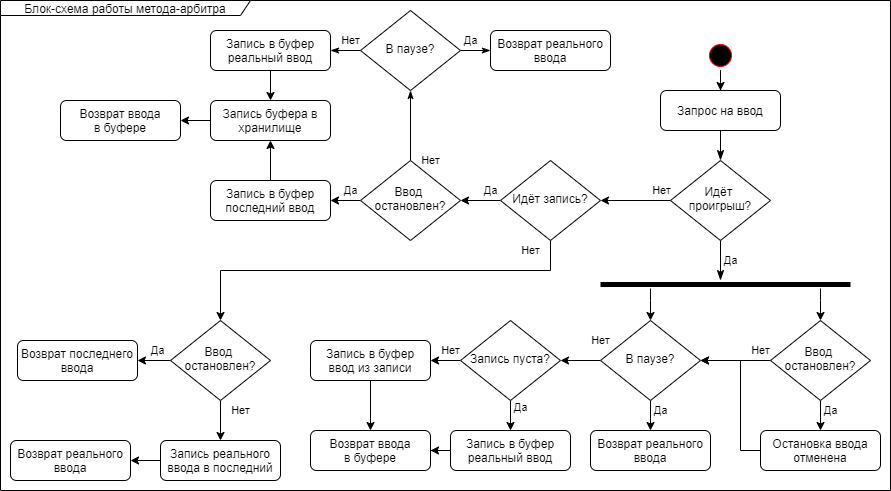

The diagram above was exported from draw.io. Its source (the exported page's mxGraphModel, read from the mxfile embedded in the PNG):
<mxGraphModel dx="2249" dy="762" grid="1" gridSize="10" guides="1" tooltips="1" connect="1" arrows="1" fold="1" page="1" pageScale="1" pageWidth="827" pageHeight="1169" math="0" shadow="0">
  <root>
    <mxCell id="WIyWlLk6GJQsqaUBKTNV-0" />
    <mxCell id="WIyWlLk6GJQsqaUBKTNV-1" parent="WIyWlLk6GJQsqaUBKTNV-0" />
    <mxCell id="WIyWlLk6GJQsqaUBKTNV-2" value="" style="rounded=0;html=1;jettySize=auto;orthogonalLoop=1;fontSize=11;endArrow=classicThin;endFill=1;endSize=8;strokeWidth=1;shadow=0;labelBackgroundColor=none;edgeStyle=orthogonalEdgeStyle;" parent="WIyWlLk6GJQsqaUBKTNV-1" source="WIyWlLk6GJQsqaUBKTNV-3" target="WIyWlLk6GJQsqaUBKTNV-6" edge="1">
      <mxGeometry relative="1" as="geometry" />
    </mxCell>
    <mxCell id="WIyWlLk6GJQsqaUBKTNV-3" value="Запрос на ввод" style="rounded=1;whiteSpace=wrap;html=1;fontSize=12;glass=0;strokeWidth=1;shadow=0;" parent="WIyWlLk6GJQsqaUBKTNV-1" vertex="1">
      <mxGeometry x="170" y="100" width="120" height="40" as="geometry" />
    </mxCell>
    <mxCell id="WIyWlLk6GJQsqaUBKTNV-4" value="Да" style="rounded=0;html=1;jettySize=auto;orthogonalLoop=1;fontSize=11;endArrow=classicThin;endFill=1;endSize=8;strokeWidth=1;shadow=0;labelBackgroundColor=none;edgeStyle=orthogonalEdgeStyle;" parent="WIyWlLk6GJQsqaUBKTNV-1" source="WIyWlLk6GJQsqaUBKTNV-6" edge="1">
      <mxGeometry y="10" relative="1" as="geometry">
        <mxPoint as="offset" />
        <mxPoint x="230" y="290" as="targetPoint" />
      </mxGeometry>
    </mxCell>
    <mxCell id="eNSVI6pLQRHCMaW2ubuY-32" value="Нет" style="edgeStyle=orthogonalEdgeStyle;rounded=0;orthogonalLoop=1;jettySize=auto;html=1;" edge="1" parent="WIyWlLk6GJQsqaUBKTNV-1" source="WIyWlLk6GJQsqaUBKTNV-6" target="eNSVI6pLQRHCMaW2ubuY-31">
      <mxGeometry x="-0.75" y="-10" relative="1" as="geometry">
        <mxPoint x="120" y="210" as="targetPoint" />
        <mxPoint as="offset" />
      </mxGeometry>
    </mxCell>
    <mxCell id="WIyWlLk6GJQsqaUBKTNV-6" value="Идёт &lt;br&gt;проигрыш?" style="rhombus;whiteSpace=wrap;html=1;shadow=0;fontFamily=Helvetica;fontSize=12;align=center;strokeWidth=1;spacing=6;spacingTop=-4;" parent="WIyWlLk6GJQsqaUBKTNV-1" vertex="1">
      <mxGeometry x="180" y="170" width="100" height="80" as="geometry" />
    </mxCell>
    <mxCell id="eNSVI6pLQRHCMaW2ubuY-39" value="Да" style="edgeStyle=orthogonalEdgeStyle;rounded=0;orthogonalLoop=1;jettySize=auto;html=1;" edge="1" parent="WIyWlLk6GJQsqaUBKTNV-1" source="eNSVI6pLQRHCMaW2ubuY-31" target="eNSVI6pLQRHCMaW2ubuY-38">
      <mxGeometry x="-0.5" y="-10" relative="1" as="geometry">
        <mxPoint as="offset" />
      </mxGeometry>
    </mxCell>
    <mxCell id="eNSVI6pLQRHCMaW2ubuY-58" value="Нет" style="edgeStyle=orthogonalEdgeStyle;rounded=0;orthogonalLoop=1;jettySize=auto;html=1;" edge="1" parent="WIyWlLk6GJQsqaUBKTNV-1" source="eNSVI6pLQRHCMaW2ubuY-31" target="eNSVI6pLQRHCMaW2ubuY-57">
      <mxGeometry x="-0.7561" y="-20" relative="1" as="geometry">
        <Array as="points">
          <mxPoint x="60" y="280" />
          <mxPoint x="-270" y="280" />
        </Array>
        <mxPoint as="offset" />
      </mxGeometry>
    </mxCell>
    <mxCell id="eNSVI6pLQRHCMaW2ubuY-31" value="Идёт запись?" style="rhombus;whiteSpace=wrap;html=1;shadow=0;fontFamily=Helvetica;fontSize=12;align=center;strokeWidth=1;spacing=6;spacingTop=-4;" vertex="1" parent="WIyWlLk6GJQsqaUBKTNV-1">
      <mxGeometry x="10" y="170" width="100" height="80" as="geometry" />
    </mxCell>
    <mxCell id="eNSVI6pLQRHCMaW2ubuY-29" style="edgeStyle=orthogonalEdgeStyle;rounded=0;orthogonalLoop=1;jettySize=auto;html=1;" edge="1" parent="WIyWlLk6GJQsqaUBKTNV-1" source="eNSVI6pLQRHCMaW2ubuY-1" target="eNSVI6pLQRHCMaW2ubuY-8">
      <mxGeometry relative="1" as="geometry">
        <Array as="points">
          <mxPoint x="250" y="460" />
          <mxPoint x="250" y="370" />
        </Array>
      </mxGeometry>
    </mxCell>
    <mxCell id="eNSVI6pLQRHCMaW2ubuY-1" value="Остановка ввода&lt;br&gt;отменена" style="rounded=1;whiteSpace=wrap;html=1;fontSize=12;glass=0;strokeWidth=1;shadow=0;" vertex="1" parent="WIyWlLk6GJQsqaUBKTNV-1">
      <mxGeometry x="270" y="440" width="120" height="40" as="geometry" />
    </mxCell>
    <mxCell id="eNSVI6pLQRHCMaW2ubuY-6" value="Да" style="edgeStyle=orthogonalEdgeStyle;rounded=0;orthogonalLoop=1;jettySize=auto;html=1;" edge="1" parent="WIyWlLk6GJQsqaUBKTNV-1" source="eNSVI6pLQRHCMaW2ubuY-2" target="eNSVI6pLQRHCMaW2ubuY-1">
      <mxGeometry x="0.2" y="10" relative="1" as="geometry">
        <mxPoint as="offset" />
      </mxGeometry>
    </mxCell>
    <mxCell id="eNSVI6pLQRHCMaW2ubuY-30" value="Нет" style="edgeStyle=orthogonalEdgeStyle;rounded=0;orthogonalLoop=1;jettySize=auto;html=1;" edge="1" parent="WIyWlLk6GJQsqaUBKTNV-1" source="eNSVI6pLQRHCMaW2ubuY-2" target="eNSVI6pLQRHCMaW2ubuY-8">
      <mxGeometry x="-0.7143" y="-10" relative="1" as="geometry">
        <mxPoint as="offset" />
      </mxGeometry>
    </mxCell>
    <mxCell id="eNSVI6pLQRHCMaW2ubuY-2" value="Ввод&amp;nbsp;&lt;br&gt;остановлен?" style="rhombus;whiteSpace=wrap;html=1;shadow=0;fontFamily=Helvetica;fontSize=12;align=center;strokeWidth=1;spacing=6;spacingTop=-4;" vertex="1" parent="WIyWlLk6GJQsqaUBKTNV-1">
      <mxGeometry x="280" y="330" width="100" height="80" as="geometry" />
    </mxCell>
    <mxCell id="eNSVI6pLQRHCMaW2ubuY-4" style="edgeStyle=orthogonalEdgeStyle;rounded=0;orthogonalLoop=1;jettySize=auto;html=1;" edge="1" parent="WIyWlLk6GJQsqaUBKTNV-1" source="eNSVI6pLQRHCMaW2ubuY-3" target="eNSVI6pLQRHCMaW2ubuY-2">
      <mxGeometry relative="1" as="geometry">
        <Array as="points">
          <mxPoint x="330" y="310" />
          <mxPoint x="330" y="310" />
        </Array>
      </mxGeometry>
    </mxCell>
    <mxCell id="eNSVI6pLQRHCMaW2ubuY-9" style="edgeStyle=orthogonalEdgeStyle;rounded=0;orthogonalLoop=1;jettySize=auto;html=1;" edge="1" parent="WIyWlLk6GJQsqaUBKTNV-1" source="eNSVI6pLQRHCMaW2ubuY-3" target="eNSVI6pLQRHCMaW2ubuY-8">
      <mxGeometry relative="1" as="geometry">
        <Array as="points">
          <mxPoint x="160" y="310" />
          <mxPoint x="160" y="310" />
        </Array>
      </mxGeometry>
    </mxCell>
    <mxCell id="eNSVI6pLQRHCMaW2ubuY-3" value="" style="line;strokeWidth=5;fillColor=none;align=left;verticalAlign=middle;spacingTop=-1;spacingLeft=3;spacingRight=3;rotatable=0;labelPosition=right;points=[];portConstraint=eastwest;" vertex="1" parent="WIyWlLk6GJQsqaUBKTNV-1">
      <mxGeometry x="110" y="290" width="250" height="8" as="geometry" />
    </mxCell>
    <mxCell id="eNSVI6pLQRHCMaW2ubuY-13" value="Да" style="edgeStyle=orthogonalEdgeStyle;rounded=0;orthogonalLoop=1;jettySize=auto;html=1;" edge="1" parent="WIyWlLk6GJQsqaUBKTNV-1" source="eNSVI6pLQRHCMaW2ubuY-8" target="eNSVI6pLQRHCMaW2ubuY-12">
      <mxGeometry x="0.2" y="10" relative="1" as="geometry">
        <mxPoint as="offset" />
      </mxGeometry>
    </mxCell>
    <mxCell id="eNSVI6pLQRHCMaW2ubuY-16" value="Нет" style="edgeStyle=orthogonalEdgeStyle;rounded=0;orthogonalLoop=1;jettySize=auto;html=1;" edge="1" parent="WIyWlLk6GJQsqaUBKTNV-1" source="eNSVI6pLQRHCMaW2ubuY-8" target="eNSVI6pLQRHCMaW2ubuY-15">
      <mxGeometry x="-1" y="-20" relative="1" as="geometry">
        <mxPoint as="offset" />
      </mxGeometry>
    </mxCell>
    <mxCell id="eNSVI6pLQRHCMaW2ubuY-8" value="В паузе?" style="rhombus;whiteSpace=wrap;html=1;shadow=0;fontFamily=Helvetica;fontSize=12;align=center;strokeWidth=1;spacing=6;spacingTop=-4;" vertex="1" parent="WIyWlLk6GJQsqaUBKTNV-1">
      <mxGeometry x="110" y="330" width="100" height="80" as="geometry" />
    </mxCell>
    <mxCell id="eNSVI6pLQRHCMaW2ubuY-20" value="Нет" style="edgeStyle=orthogonalEdgeStyle;rounded=0;orthogonalLoop=1;jettySize=auto;html=1;" edge="1" parent="WIyWlLk6GJQsqaUBKTNV-1" source="eNSVI6pLQRHCMaW2ubuY-15" target="eNSVI6pLQRHCMaW2ubuY-19">
      <mxGeometry x="0.2" y="-10" relative="1" as="geometry">
        <mxPoint as="offset" />
      </mxGeometry>
    </mxCell>
    <mxCell id="eNSVI6pLQRHCMaW2ubuY-23" value="Да" style="edgeStyle=orthogonalEdgeStyle;rounded=0;orthogonalLoop=1;jettySize=auto;html=1;" edge="1" parent="WIyWlLk6GJQsqaUBKTNV-1" source="eNSVI6pLQRHCMaW2ubuY-15" target="eNSVI6pLQRHCMaW2ubuY-22">
      <mxGeometry x="-0.7143" y="10" relative="1" as="geometry">
        <mxPoint as="offset" />
      </mxGeometry>
    </mxCell>
    <mxCell id="eNSVI6pLQRHCMaW2ubuY-15" value="Запись пуста?" style="rhombus;whiteSpace=wrap;html=1;shadow=0;fontFamily=Helvetica;fontSize=12;align=center;strokeWidth=1;spacing=6;spacingTop=-4;" vertex="1" parent="WIyWlLk6GJQsqaUBKTNV-1">
      <mxGeometry x="-30" y="330" width="100" height="80" as="geometry" />
    </mxCell>
    <mxCell id="eNSVI6pLQRHCMaW2ubuY-12" value="Возврат реального&lt;br&gt;ввода" style="rounded=1;whiteSpace=wrap;html=1;fontSize=12;glass=0;strokeWidth=1;shadow=0;" vertex="1" parent="WIyWlLk6GJQsqaUBKTNV-1">
      <mxGeometry x="100" y="440" width="120" height="40" as="geometry" />
    </mxCell>
    <mxCell id="eNSVI6pLQRHCMaW2ubuY-14" value="Возврат ввода&lt;br&gt;в буфере" style="rounded=1;whiteSpace=wrap;html=1;fontSize=12;glass=0;strokeWidth=1;shadow=0;" vertex="1" parent="WIyWlLk6GJQsqaUBKTNV-1">
      <mxGeometry x="-180" y="440" width="120" height="40" as="geometry" />
    </mxCell>
    <mxCell id="eNSVI6pLQRHCMaW2ubuY-21" style="edgeStyle=orthogonalEdgeStyle;rounded=0;orthogonalLoop=1;jettySize=auto;html=1;" edge="1" parent="WIyWlLk6GJQsqaUBKTNV-1" source="eNSVI6pLQRHCMaW2ubuY-19" target="eNSVI6pLQRHCMaW2ubuY-14">
      <mxGeometry relative="1" as="geometry" />
    </mxCell>
    <mxCell id="eNSVI6pLQRHCMaW2ubuY-19" value="Запись в буфер&lt;br&gt;ввод из записи" style="rounded=1;whiteSpace=wrap;html=1;fontSize=12;glass=0;strokeWidth=1;shadow=0;" vertex="1" parent="WIyWlLk6GJQsqaUBKTNV-1">
      <mxGeometry x="-180" y="350" width="120" height="40" as="geometry" />
    </mxCell>
    <mxCell id="eNSVI6pLQRHCMaW2ubuY-24" style="edgeStyle=orthogonalEdgeStyle;rounded=0;orthogonalLoop=1;jettySize=auto;html=1;exitX=0;exitY=0.5;exitDx=0;exitDy=0;" edge="1" parent="WIyWlLk6GJQsqaUBKTNV-1" source="eNSVI6pLQRHCMaW2ubuY-22" target="eNSVI6pLQRHCMaW2ubuY-14">
      <mxGeometry relative="1" as="geometry" />
    </mxCell>
    <mxCell id="eNSVI6pLQRHCMaW2ubuY-22" value="Запись в буфер&lt;br&gt;реальный ввод" style="rounded=1;whiteSpace=wrap;html=1;fontSize=12;glass=0;strokeWidth=1;shadow=0;" vertex="1" parent="WIyWlLk6GJQsqaUBKTNV-1">
      <mxGeometry x="-40" y="440" width="120" height="40" as="geometry" />
    </mxCell>
    <mxCell id="eNSVI6pLQRHCMaW2ubuY-28" style="edgeStyle=orthogonalEdgeStyle;rounded=0;orthogonalLoop=1;jettySize=auto;html=1;" edge="1" parent="WIyWlLk6GJQsqaUBKTNV-1" source="eNSVI6pLQRHCMaW2ubuY-26" target="WIyWlLk6GJQsqaUBKTNV-3">
      <mxGeometry relative="1" as="geometry" />
    </mxCell>
    <mxCell id="eNSVI6pLQRHCMaW2ubuY-26" value="" style="ellipse;html=1;shape=startState;fillColor=#000000;strokeColor=#ff0000;" vertex="1" parent="WIyWlLk6GJQsqaUBKTNV-1">
      <mxGeometry x="215" y="50" width="30" height="30" as="geometry" />
    </mxCell>
    <mxCell id="eNSVI6pLQRHCMaW2ubuY-54" style="edgeStyle=orthogonalEdgeStyle;rounded=0;orthogonalLoop=1;jettySize=auto;html=1;" edge="1" parent="WIyWlLk6GJQsqaUBKTNV-1" source="eNSVI6pLQRHCMaW2ubuY-33" target="eNSVI6pLQRHCMaW2ubuY-52">
      <mxGeometry relative="1" as="geometry" />
    </mxCell>
    <mxCell id="eNSVI6pLQRHCMaW2ubuY-33" value="Запись в буфер&lt;br&gt;последний ввод" style="rounded=1;whiteSpace=wrap;html=1;fontSize=12;glass=0;strokeWidth=1;shadow=0;" vertex="1" parent="WIyWlLk6GJQsqaUBKTNV-1">
      <mxGeometry x="-280" y="190" width="120" height="40" as="geometry" />
    </mxCell>
    <mxCell id="eNSVI6pLQRHCMaW2ubuY-36" value="Возврат ввода&lt;br&gt;в буфере" style="rounded=1;whiteSpace=wrap;html=1;fontSize=12;glass=0;strokeWidth=1;shadow=0;" vertex="1" parent="WIyWlLk6GJQsqaUBKTNV-1">
      <mxGeometry x="-430" y="110" width="120" height="40" as="geometry" />
    </mxCell>
    <mxCell id="eNSVI6pLQRHCMaW2ubuY-53" style="edgeStyle=orthogonalEdgeStyle;rounded=0;orthogonalLoop=1;jettySize=auto;html=1;" edge="1" parent="WIyWlLk6GJQsqaUBKTNV-1" source="eNSVI6pLQRHCMaW2ubuY-37" target="eNSVI6pLQRHCMaW2ubuY-52">
      <mxGeometry relative="1" as="geometry" />
    </mxCell>
    <mxCell id="eNSVI6pLQRHCMaW2ubuY-37" value="Запись в буфер&lt;br&gt;реальный ввод" style="rounded=1;whiteSpace=wrap;html=1;fontSize=12;glass=0;strokeWidth=1;shadow=0;" vertex="1" parent="WIyWlLk6GJQsqaUBKTNV-1">
      <mxGeometry x="-280" y="40" width="120" height="40" as="geometry" />
    </mxCell>
    <mxCell id="eNSVI6pLQRHCMaW2ubuY-41" value="Да" style="edgeStyle=orthogonalEdgeStyle;rounded=0;orthogonalLoop=1;jettySize=auto;html=1;" edge="1" parent="WIyWlLk6GJQsqaUBKTNV-1" source="eNSVI6pLQRHCMaW2ubuY-38" target="eNSVI6pLQRHCMaW2ubuY-33">
      <mxGeometry x="-0.6" y="-10" relative="1" as="geometry">
        <mxPoint as="offset" />
      </mxGeometry>
    </mxCell>
    <mxCell id="eNSVI6pLQRHCMaW2ubuY-69" value="Нет" style="edgeStyle=orthogonalEdgeStyle;rounded=0;orthogonalLoop=1;jettySize=auto;html=1;endArrow=classicThin;endFill=1;" edge="1" parent="WIyWlLk6GJQsqaUBKTNV-1" source="eNSVI6pLQRHCMaW2ubuY-38" target="eNSVI6pLQRHCMaW2ubuY-68">
      <mxGeometry x="-1" y="-20" relative="1" as="geometry">
        <mxPoint as="offset" />
      </mxGeometry>
    </mxCell>
    <mxCell id="eNSVI6pLQRHCMaW2ubuY-38" value="Ввод&amp;nbsp;&lt;br&gt;остановлен?" style="rhombus;whiteSpace=wrap;html=1;shadow=0;fontFamily=Helvetica;fontSize=12;align=center;strokeWidth=1;spacing=6;spacingTop=-4;" vertex="1" parent="WIyWlLk6GJQsqaUBKTNV-1">
      <mxGeometry x="-130" y="170" width="100" height="80" as="geometry" />
    </mxCell>
    <mxCell id="eNSVI6pLQRHCMaW2ubuY-70" value="Нет" style="edgeStyle=orthogonalEdgeStyle;rounded=0;orthogonalLoop=1;jettySize=auto;html=1;endArrow=classicThin;endFill=1;" edge="1" parent="WIyWlLk6GJQsqaUBKTNV-1" source="eNSVI6pLQRHCMaW2ubuY-68" target="eNSVI6pLQRHCMaW2ubuY-37">
      <mxGeometry x="0.2" y="-10" relative="1" as="geometry">
        <mxPoint as="offset" />
      </mxGeometry>
    </mxCell>
    <mxCell id="eNSVI6pLQRHCMaW2ubuY-72" value="Да" style="edgeStyle=orthogonalEdgeStyle;rounded=0;orthogonalLoop=1;jettySize=auto;html=1;endArrow=classicThin;endFill=1;" edge="1" parent="WIyWlLk6GJQsqaUBKTNV-1" source="eNSVI6pLQRHCMaW2ubuY-68" target="eNSVI6pLQRHCMaW2ubuY-71">
      <mxGeometry x="0.2" y="10" relative="1" as="geometry">
        <mxPoint as="offset" />
      </mxGeometry>
    </mxCell>
    <mxCell id="eNSVI6pLQRHCMaW2ubuY-68" value="В паузе?" style="rhombus;whiteSpace=wrap;html=1;shadow=0;fontFamily=Helvetica;fontSize=12;align=center;strokeWidth=1;spacing=6;spacingTop=-4;" vertex="1" parent="WIyWlLk6GJQsqaUBKTNV-1">
      <mxGeometry x="-130" y="20" width="100" height="80" as="geometry" />
    </mxCell>
    <mxCell id="eNSVI6pLQRHCMaW2ubuY-55" style="edgeStyle=orthogonalEdgeStyle;rounded=0;orthogonalLoop=1;jettySize=auto;html=1;" edge="1" parent="WIyWlLk6GJQsqaUBKTNV-1" source="eNSVI6pLQRHCMaW2ubuY-52" target="eNSVI6pLQRHCMaW2ubuY-36">
      <mxGeometry relative="1" as="geometry" />
    </mxCell>
    <mxCell id="eNSVI6pLQRHCMaW2ubuY-52" value="Запись буфера в хранилище" style="rounded=1;whiteSpace=wrap;html=1;fontSize=12;glass=0;strokeWidth=1;shadow=0;" vertex="1" parent="WIyWlLk6GJQsqaUBKTNV-1">
      <mxGeometry x="-280" y="110" width="120" height="40" as="geometry" />
    </mxCell>
    <mxCell id="eNSVI6pLQRHCMaW2ubuY-56" value="Возврат последнего ввода" style="rounded=1;whiteSpace=wrap;html=1;fontSize=12;glass=0;strokeWidth=1;shadow=0;" vertex="1" parent="WIyWlLk6GJQsqaUBKTNV-1">
      <mxGeometry x="-473" y="350" width="120" height="40" as="geometry" />
    </mxCell>
    <mxCell id="eNSVI6pLQRHCMaW2ubuY-59" value="Да" style="edgeStyle=orthogonalEdgeStyle;rounded=0;orthogonalLoop=1;jettySize=auto;html=1;" edge="1" parent="WIyWlLk6GJQsqaUBKTNV-1" source="eNSVI6pLQRHCMaW2ubuY-57" target="eNSVI6pLQRHCMaW2ubuY-56">
      <mxGeometry x="0.1489" y="-10" relative="1" as="geometry">
        <mxPoint as="offset" />
      </mxGeometry>
    </mxCell>
    <mxCell id="eNSVI6pLQRHCMaW2ubuY-65" value="Нет" style="edgeStyle=orthogonalEdgeStyle;rounded=0;orthogonalLoop=1;jettySize=auto;html=1;" edge="1" parent="WIyWlLk6GJQsqaUBKTNV-1" source="eNSVI6pLQRHCMaW2ubuY-57" target="eNSVI6pLQRHCMaW2ubuY-60">
      <mxGeometry x="-0.5" y="20" relative="1" as="geometry">
        <mxPoint as="offset" />
      </mxGeometry>
    </mxCell>
    <mxCell id="eNSVI6pLQRHCMaW2ubuY-57" value="Ввод&amp;nbsp;&lt;br&gt;остановлен?" style="rhombus;whiteSpace=wrap;html=1;shadow=0;fontFamily=Helvetica;fontSize=12;align=center;strokeWidth=1;spacing=6;spacingTop=-4;" vertex="1" parent="WIyWlLk6GJQsqaUBKTNV-1">
      <mxGeometry x="-320" y="330" width="100" height="80" as="geometry" />
    </mxCell>
    <mxCell id="eNSVI6pLQRHCMaW2ubuY-64" value="" style="edgeStyle=orthogonalEdgeStyle;rounded=0;orthogonalLoop=1;jettySize=auto;html=1;" edge="1" parent="WIyWlLk6GJQsqaUBKTNV-1" source="eNSVI6pLQRHCMaW2ubuY-60" target="eNSVI6pLQRHCMaW2ubuY-63">
      <mxGeometry relative="1" as="geometry" />
    </mxCell>
    <mxCell id="eNSVI6pLQRHCMaW2ubuY-60" value="Запись реального&lt;br&gt;ввода в последний" style="rounded=1;whiteSpace=wrap;html=1;fontSize=12;glass=0;strokeWidth=1;shadow=0;" vertex="1" parent="WIyWlLk6GJQsqaUBKTNV-1">
      <mxGeometry x="-330" y="450" width="120" height="40" as="geometry" />
    </mxCell>
    <mxCell id="eNSVI6pLQRHCMaW2ubuY-63" value="Возврат реального&lt;br&gt;ввода" style="rounded=1;whiteSpace=wrap;html=1;fontSize=12;glass=0;strokeWidth=1;shadow=0;" vertex="1" parent="WIyWlLk6GJQsqaUBKTNV-1">
      <mxGeometry x="-480" y="450" width="120" height="40" as="geometry" />
    </mxCell>
    <mxCell id="eNSVI6pLQRHCMaW2ubuY-67" value="Блок-схема работы метода-арбитра" style="shape=umlFrame;whiteSpace=wrap;html=1;strokeWidth=1;width=250;height=15;" vertex="1" parent="WIyWlLk6GJQsqaUBKTNV-1">
      <mxGeometry x="-490" y="10" width="890" height="490" as="geometry" />
    </mxCell>
    <mxCell id="eNSVI6pLQRHCMaW2ubuY-71" value="Возврат реального&lt;br&gt;ввода" style="rounded=1;whiteSpace=wrap;html=1;fontSize=12;glass=0;strokeWidth=1;shadow=0;" vertex="1" parent="WIyWlLk6GJQsqaUBKTNV-1">
      <mxGeometry y="40" width="120" height="40" as="geometry" />
    </mxCell>
  </root>
</mxGraphModel>